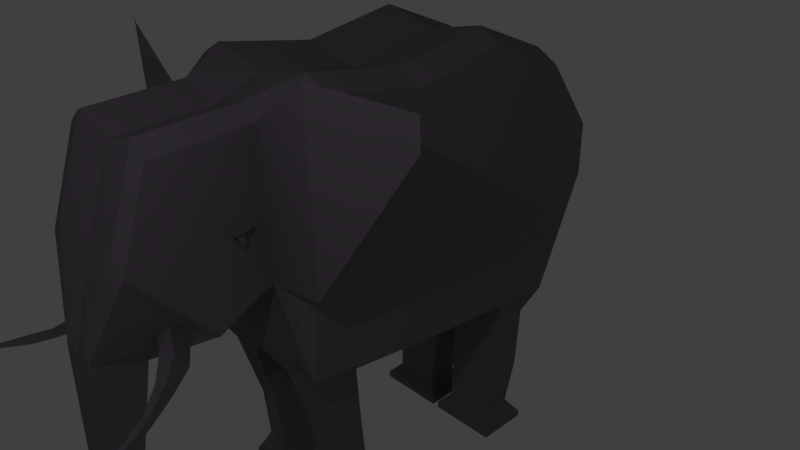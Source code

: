 # Source: elephant.blend  (saved by Blender 2.79.0; exported with 4.5.12 LTS)
import bpy
from mathutils import Matrix  # noqa: F401  (used for matrix-valued properties, if any)

bpy.ops.wm.read_factory_settings(use_empty=True)
scene = bpy.context.scene
scene.name = 'Scene'

# ---- collections
col_collection_1 = bpy.data.collections.new('Collection 1'); scene.collection.children.link(col_collection_1)

# ---- materials (node trees are filled in below, after node groups)
mat_elephant_material = bpy.data.materials.new('elephant_material')
mat_elephant_material.alpha_threshold = 0.0
mat_elephant_material.roughness = 0.5

# ---- material node trees
mat_elephant_material.use_nodes = True; mat_elephant_material.node_tree.nodes.clear()
_N = mat_elephant_material.node_tree.nodes; _L = mat_elephant_material.node_tree.links
n0 = _N.new('ShaderNodeMixShader'); n0.name = 'Mix Shader'; n0.location = (128, 460)
n1 = _N.new('ShaderNodeOutputMaterial'); n1.name = 'Material Output'; n1.location = (300, 300)
n2 = _N.new('ShaderNodeBsdfHair'); n2.name = 'Hair BSDF'; n2.location = (-41, 249)
n3 = _N.new('ShaderNodeBsdfDiffuse'); n3.name = 'Diffuse BSDF'; n3.location = (-71, 625)
n3.inputs[0].default_value = (0.2043, 0.1751, 0.2144, 1.0)
_L.new(n3.outputs[0], n1.inputs[0])
n1.is_active_output = True

# ---- world
world_world = bpy.data.worlds.new('World'); scene.world = world_world
world_world.color = (0.05088, 0.05088, 0.05088)
world_world.use_sun_shadow = False
world_world.sun_shadow_jitter_overblur = 0.0
world_world.cycles.sampling_method = 'MANUAL'

# ---- cameras
cam_camera = bpy.data.cameras.new('Camera')
cam_camera.clip_end = 100.0
cam_camera.lens = 35.0
cam_camera.sensor_width = 32.0
cam_camera.sensor_height = 18.0
cam_camera.ortho_scale = 7.314
cam_camera.dof.focus_distance = 0.0

# ---- lights
light_lamp = bpy.data.lights.new('Lamp', 'POINT')
light_lamp.transmission_factor = 0.0
light_lamp.cutoff_distance = 30.0
light_lamp.energy = 100.0
light_lamp.shadow_buffer_clip_start = 1.001
light_lamp.shadow_soft_size = 0.1
light_lamp.shadow_maximum_resolution = 0.006
light_lamp.use_absolute_resolution = True

# ---- meshes
me_plane = bpy.data.meshes.new('Plane')
me_plane.from_pydata([(4.371e-08, -1.453, 2.704), (-4.371e-08, -1.79, -0.5465), (4.371e-08, -0.1995, 2.499), (-4.371e-08, 0.1516, -0.7952), (4.371e-08, 1.088, 2.733), (-4.371e-08, 1.432, -0.883), (-4.371e-08, 1.432, -0.883), (2.507e-08, 2.192, 2.284), (-2.507e-08, 2.221, -0.9383), (5.601e-09, 2.898, 1.34), (-5.601e-09, 2.905, 0.6201), (0.0, -2.047, 2.475), (0.0, -1.979, 0.6482), (0.0, -3.239, 2.411), (0.0, -2.304, 0.5168), (0.0, -3.607, 1.336), (0.0, -2.667, 0.3047), (0.0, -3.883, 0.248), (0.0, -3.255, 0.03789), (1.082, -0.1995, 2.499), (1.082, -1.453, 2.704), (1.082, -1.79, -0.5465), (1.082, 0.1516, -0.7952), (1.082, 1.432, -0.883), (1.082, 1.088, 2.733), (0.6148, 1.432, -0.883), (1.082, 2.221, -0.9383), (1.082, 2.192, 2.284), (1.082, 2.905, 0.6201), (1.082, 2.898, 1.34), (0.7253, -2.303, 1.428), (0.7253, -2.305, 1.258), (0.7253, -2.408, 1.412), (0.7253, -2.344, 1.246), (0.5163, -3.116, 0.5309), (0.5501, -2.92, 0.3087), (0.4347, -3.227, 0.4362), (0.4011, -3.097, 0.2723), (0.3432, -1.607, -0.891), (0.3432, -0.8911, -0.8903), (0.7389, -1.607, -0.891), (0.7389, -0.8911, -0.8903), (0.3915, -1.324, -1.856), (0.3915, -0.7908, -1.761), (0.6907, -1.324, -1.856), (0.6907, -0.7908, -1.761), (0.3915, -1.241, -2.655), (0.3915, -0.6997, -2.662), (0.6907, -1.241, -2.655), (0.6907, -0.6997, -2.662), (0.2955, -1.417, -2.845), (0.2955, -0.5287, -2.857), (0.7866, -1.417, -2.845), (0.7866, -0.5287, -2.857), (0.2955, -1.418, -2.941), (0.2955, -0.53, -2.953), (0.7866, -1.418, -2.941), (0.7866, -0.53, -2.953), (0.1783, 1.534, -1.286), (0.1783, 2.064, -1.323), (0.9039, 1.534, -1.286), (0.9039, 2.064, -1.323), (0.1783, 1.475, -2.13), (0.1783, 2.002, -2.201), (0.9039, 1.475, -2.13), (0.9039, 2.002, -2.201), (0.2183, 1.412, -2.842), (0.2183, 1.885, -2.832), (0.8638, 1.412, -2.842), (0.8638, 1.885, -2.832), (0.04995, 1.293, -3.023), (0.04995, 2.011, -3.009), (1.032, 1.293, -3.023), (1.032, 2.011, -3.009), (0.04995, 1.295, -3.123), (0.04995, 2.013, -3.108), (1.032, 1.295, -3.123), (1.032, 2.013, -3.108), (-9.173e-10, 2.902, 0.9211), (1.987e-09, 2.9, 1.108), (0.1591, 2.9, 1.113), (0.1676, 2.902, 0.9229), (0.0, 3.181, 0.388), (0.0, 3.302, 0.3967), (0.1319, 3.305, 0.3969), (0.1374, 3.182, 0.3881), (0.0, 3.323, -0.281), (0.0, 3.428, -0.2998), (0.1244, 3.431, -0.3003), (0.1293, 3.324, -0.2812), (0.0, 3.209, -0.7524), (0.0, 3.371, -0.7812), (0.1572, 3.376, -0.782), (0.1647, 3.211, -0.7527), (0.0, 3.211, -0.9051), (0.0, 3.317, -0.9239), (0.1306, 3.32, -0.9244), (0.1355, 3.212, -0.9053), (0.0, -3.908, -1.412), (0.0, -3.456, -1.289), (0.1646, -3.908, -1.412), (0.1646, -3.456, -1.289), (0.0, -3.727, -2.343), (0.0, -3.438, -2.265), (0.211, -3.727, -2.343), (0.211, -3.438, -2.265), (0.0, -3.688, -3.046), (0.0, -3.474, -2.988), (0.1838, -3.688, -3.046), (0.1838, -3.474, -2.988), (1.477, -2.04, 3.053), (1.477, -1.953, 0.7378), (2.478, -1.558, 2.889), (2.478, -1.545, 2.523), (0.7253, -2.047, 2.475), (0.7253, -1.979, 0.6482), (0.7253, -3.239, 2.411), (0.7253, -2.304, 0.5168), (0.7253, -2.272, 1.463), (0.7253, -2.252, 1.216), (0.7253, -2.45, 1.434), (0.7253, -2.374, 1.179), (0.7253, -2.297, 1.416), (0.7253, -2.305, 1.258), (0.7253, -2.41, 1.398), (0.7253, -2.344, 1.246), (0.7828, -2.297, 1.416), (0.7828, -2.305, 1.258), (0.7828, -2.41, 1.398), (0.7828, -2.344, 1.246), (0.7253, -3.607, 1.336), (0.7253, -2.667, 0.3047), (0.2262, -3.883, 0.248), (0.2262, -3.255, 0.03789), (0.5163, -3.116, 0.5309), (0.5501, -2.92, 0.3087), (0.4347, -3.227, 0.4362), (0.4011, -3.097, 0.2723), (0.7853, -3.238, 0.401), (0.7678, -3.083, 0.1464), (0.6535, -3.334, 0.3652), (0.585, -3.219, 0.2008), (0.9061, -3.431, 0.1842), (0.8949, -3.375, 0.001929), (0.8219, -3.496, 0.1775), (0.7782, -3.451, 0.05746), (1.053, -3.716, 0.03078), (1.046, -3.681, -0.08337), (1.0, -3.757, 0.02658), (0.9731, -3.729, -0.04859), (1.185, -3.944, -0.01796), (1.178, -3.947, -0.1372), (1.133, -3.984, -0.008873), (1.105, -3.981, -0.08907), (1.325, -4.243, -0.06707), (1.322, -4.245, -0.1242), (1.3, -4.262, -0.06271), (1.287, -4.261, -0.1012), (0.7253, -2.238, 1.482), (0.7253, -2.49, 1.441), (0.7253, -2.297, 1.416), (0.7253, -2.41, 1.398), (0.8107, -2.228, 1.477), (0.8107, -2.497, 1.435), (0.8107, -2.275, 1.425), (0.8107, -2.433, 1.4), (1.082, -0.1995, 2.499), (1.082, -1.453, 2.704), (1.082, 1.088, 2.733), (1.082, 2.192, 2.284), (1.082, 2.898, 1.34), (0.7253, -2.047, 2.475), (0.7807, 0.1516, -0.625), (0.7807, -1.79, -0.3763), (0.1766, -3.883, 0.4182), (0.5289, -3.607, 1.506), (0.5289, -1.979, 0.8184), (0.5289, -2.304, 0.687), (0.7807, 2.898, 1.51), (0.5289, -3.239, 2.582), (0.5289, -2.047, 2.645), (0.7807, 2.192, 2.454), (0.7807, -0.1995, 2.67), (0.7807, 1.088, 2.904), (0.5289, -2.667, 0.4749), (0.7807, -1.453, 2.874), (0.1766, -3.255, 0.2081), (0.6395, -0.8911, -0.7201), (0.6395, -1.607, -0.7208), (0.6196, -0.7908, -1.591), (0.6196, -1.324, -1.686), (0.6196, -0.6997, -2.492), (0.6196, -1.241, -2.485), (0.6591, -0.5287, -2.687), (0.6591, -1.417, -2.675), (0.6591, -0.53, -2.783), (0.6591, -1.418, -2.771), (0.1332, -3.908, -1.242), (0.1332, -3.456, -1.119), (0.1659, -3.727, -2.173), (0.1659, -3.438, -2.094), (0.1467, -3.688, -2.876), (0.1467, -3.474, -2.817)], [], [(21, 20, 114, 115), (33, 31, 123, 125), (117, 116, 130, 131), (36, 37, 137, 136), (173, 1, 38, 188), (8, 26, 61, 59), (175, 174, 132, 130), (177, 176, 115, 117), (10, 78, 81, 80, 79, 9, 178, 29, 28), (180, 179, 116, 114), (178, 181, 27, 29), (183, 182, 19, 24), (8, 10, 28, 26), (3, 5, 23, 22, 172), (184, 177, 117, 131), (5, 6, 25, 23), (179, 175, 130, 116), (182, 185, 20, 19), (176, 173, 21, 115), (133, 132, 100, 101), (185, 180, 114, 20), (181, 183, 24, 27), (186, 184, 131, 133), (187, 41, 45, 189), (1, 3, 39, 38), (172, 22, 41, 187), (22, 21, 40, 41), (190, 42, 46, 192), (38, 39, 43, 42), (188, 38, 42, 190), (41, 40, 44, 45), (49, 48, 52, 53), (45, 44, 48, 49), (189, 45, 49, 191), (42, 43, 47, 46), (193, 53, 57, 195), (191, 49, 53, 193), (46, 47, 51, 50), (192, 46, 50, 194), (196, 195, 57, 56), (50, 51, 55, 54), (194, 50, 54, 196), (53, 52, 56, 57), (58, 59, 63, 62), (5, 8, 59, 58), (23, 5, 58, 60), (26, 23, 60, 61), (64, 62, 66, 68), (60, 58, 62, 64), (61, 60, 64, 65), (59, 61, 65, 63), (67, 69, 73, 71), (65, 64, 68, 69), (63, 65, 69, 67), (62, 63, 67, 66), (72, 70, 74, 76), (66, 67, 71, 70), (68, 66, 70, 72), (69, 68, 72, 73), (74, 75, 77, 76), (73, 72, 76, 77), (71, 73, 77, 75), (70, 71, 75, 74), (84, 85, 89, 88), (81, 78, 82, 85), (79, 80, 84, 83), (80, 81, 85, 84), (89, 86, 90, 93), (85, 82, 86, 89), (83, 84, 88, 87), (92, 93, 97, 96), (87, 88, 92, 91), (88, 89, 93, 92), (95, 96, 97, 94), (93, 90, 94, 97), (91, 92, 96, 95), (197, 98, 102, 199), (174, 17, 98, 197), (186, 133, 101, 198), (199, 102, 106, 201), (198, 101, 105, 200), (101, 100, 104, 105), (201, 202, 109, 108), (200, 105, 109, 202), (105, 104, 108, 109), (114, 115, 111, 110), (110, 111, 113, 112), (158, 119, 115, 114), (121, 159, 116, 117), (119, 121, 117, 115), (159, 158, 114, 116), (160, 31, 119, 158), (33, 161, 159, 121), (31, 33, 121, 119), (30, 118, 162, 164), (125, 123, 127, 129), (31, 160, 122, 123), (160, 161, 124, 122), (161, 33, 125, 124), (127, 126, 128, 129), (123, 122, 126, 127), (122, 124, 128, 126), (124, 125, 129, 128), (34, 35, 131, 130), (37, 36, 132, 133), (35, 37, 133, 131), (36, 34, 130, 132), (137, 135, 139, 141), (37, 35, 135, 137), (35, 34, 134, 135), (34, 36, 136, 134), (138, 140, 144, 142), (135, 134, 138, 139), (134, 136, 140, 138), (136, 137, 141, 140), (145, 143, 147, 149), (140, 141, 145, 144), (141, 139, 143, 145), (139, 138, 142, 143), (149, 147, 151, 153), (143, 142, 146, 147), (142, 144, 148, 146), (144, 145, 149, 148), (150, 152, 156, 154), (147, 146, 150, 151), (146, 148, 152, 150), (148, 149, 153, 152), (155, 154, 156, 157), (152, 153, 157, 156), (153, 151, 155, 157), (151, 150, 154, 155), (120, 118, 158, 159), (30, 32, 161, 160), (118, 30, 160, 158), (32, 120, 159, 161), (165, 164, 162, 163), (118, 120, 163, 162), (120, 32, 165, 163), (32, 30, 164, 165), (19, 20, 167, 166), (27, 24, 168, 169), (20, 114, 171, 167), (24, 19, 166, 168), (29, 27, 169, 170), (21, 22, 166, 167), (22, 23, 168, 166), (23, 26, 169, 168), (26, 28, 170, 169), (103, 200, 202, 107), (106, 107, 202, 201), (99, 198, 200, 103), (104, 199, 201, 108), (18, 186, 198, 99), (132, 174, 197, 100), (100, 197, 199, 104), (52, 194, 196, 56), (54, 55, 195, 196), (48, 192, 194, 52), (47, 191, 193, 51), (51, 193, 195, 55), (43, 189, 191, 47), (40, 188, 190, 44), (44, 190, 192, 48), (3, 172, 187, 39), (39, 187, 189, 43), (18, 16, 184, 186), (7, 4, 183, 181), (0, 11, 180, 185), (12, 1, 173, 176), (2, 0, 185, 182), (13, 15, 175, 179), (16, 14, 177, 184), (4, 2, 182, 183), (9, 7, 181, 178), (11, 13, 179, 180), (14, 12, 176, 177), (15, 17, 174, 175), (21, 173, 188, 40)])
me_plane.materials.append(mat_elephant_material)
me_plane.use_remesh_preserve_volume = False
me_plane.use_remesh_preserve_attributes = False
me_plane.use_mirror_vertex_groups = False
me_plane.update()

# ---- objects
ob_plane = bpy.data.objects.new('Plane', me_plane)
ob_lamp = bpy.data.objects.new('Lamp', light_lamp)
ob_camera = bpy.data.objects.new('Camera', cam_camera)

# ---- transforms, parenting, visibility, modifiers, constraints
ob_plane.location = (0.0, 0.0, 0.0)
ob_plane.lineart.crease_threshold = 0.0
_m = ob_plane.modifiers.new('Mirror', 'MIRROR')
_m.use_clip = True
ob_lamp.location = (4.076, -6.112, 5.904)
ob_lamp.rotation_euler = (0.6503, 0.05522, 1.866)
ob_lamp.lock_rotations_4d = False
ob_lamp.empty_display_type = 'ARROWS'
ob_lamp.color = (0.0, 0.0, 0.0, 0.0)
ob_lamp.lineart.crease_threshold = 0.0
ob_camera.location = (7.481, -6.508, 5.344)
ob_camera.rotation_euler = (1.109, 0.0, 0.8149)
ob_camera.lock_rotations_4d = False
ob_camera.empty_display_type = 'ARROWS'
ob_camera.color = (0.0, 0.0, 0.0, 0.0)
ob_camera.display_type = 'WIRE'
ob_camera.lineart.crease_threshold = 0.0

# ---- collection membership
col_collection_1.objects.link(ob_plane)
col_collection_1.objects.link(ob_lamp)
col_collection_1.objects.link(ob_camera)

# ---- scene / render settings (as saved in the file)
scene.camera = ob_camera
scene.frame_start = 1; scene.frame_end = 250; scene.frame_set(1)
scene.render.engine = 'CYCLES'
scene.render.resolution_percentage = 50
scene.render.dither_intensity = 0.0
scene.cycles.use_denoising = False
scene.cycles.samples = 128
scene.cycles.sampling_pattern = 'TABULATED_SOBOL'
scene.cycles.use_adaptive_sampling = False
scene.cycles.use_light_tree = False
scene.cycles.blur_glossy = 0.0
scene.cycles.sample_clamp_indirect = 0.0
scene.view_settings.view_transform = 'Standard'
bpy.context.view_layer.update()
